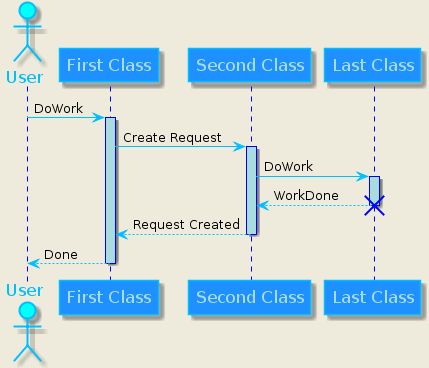

The diagram above was rendered by PlantUML. Its source (embedded in the PNG):
@startuml
skinparam backgroundColor #EEEBDC

skinparam sequence {
  ArrowColor DeepSkyBlue
  ActorBorderColor DeepSkyBlue
  LifeLineBorderColor blue
  LifeLineBackgroundColor #A9DCDF

  ParticipantBorderColor DeepSkyBlue
  ParticipantBackgroundColor DodgerBlue
  ParticipantFontName Impact
  ParticipantFontSize 17
  ParticipantFontColor #A9DCDF

  ActorBackgroundColor aqua
  ActorFontColor DeepSkyBlue
  ActorFontSize 17
  ActorFontName Aapex
}

actor User
participant "First Class" as A
participant "Second Class" as B
participant "Last Class" as C

User -> A: DoWork
activate A

A -> B: Create Request
activate B

B -> C: DoWork
activate C
C --> B: WorkDone
destroy C

B --> A: Request Created
deactivate B

A --> User: Done
deactivate A
@enduml